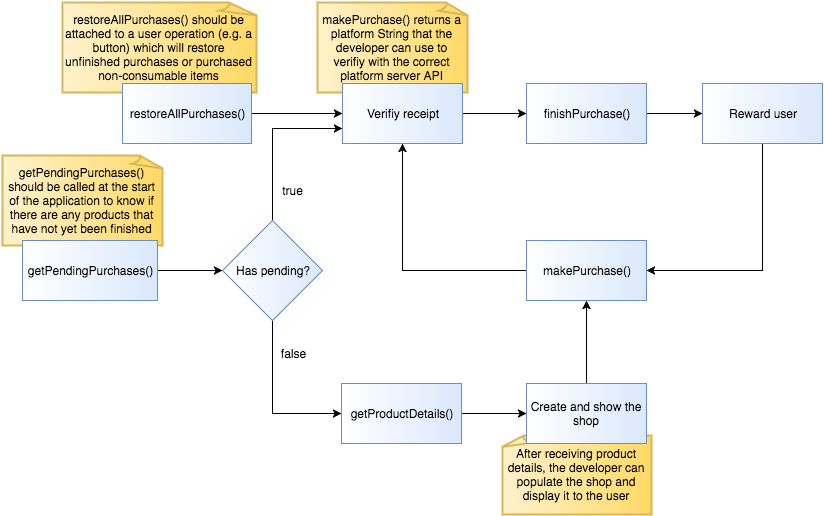

The diagram above was exported from draw.io. Its source (the exported page's mxGraphModel, read from the mxfile embedded in the PNG):
<mxGraphModel dx="1434" dy="886" grid="1" gridSize="10" guides="1" tooltips="1" connect="1" arrows="1" fold="1" page="1" pageScale="1" pageWidth="1169" pageHeight="826" background="#ffffff" math="0">
  <root>
    <mxCell id="0" />
    <mxCell id="1" parent="0" />
    <mxCell id="2" value="After receiving product details, the developer can populate the shop and display it to the user" style="strokeWidth=2;whiteSpace=wrap;html=1;shape=mxgraph.basic.document;plain-yellow;gradientDirection=west;flipH=1;" vertex="1" parent="1">
      <mxGeometry x="530" y="512" width="149" height="79" as="geometry" />
    </mxCell>
    <mxCell id="3" value="makePurchase() returns a platform String that the developer can use to verifiy with the correct platform server API" style="strokeWidth=2;whiteSpace=wrap;html=1;shape=mxgraph.basic.document;plain-yellow;gradientDirection=east;" vertex="1" parent="1">
      <mxGeometry x="345" y="79" width="150" height="90" as="geometry" />
    </mxCell>
    <mxCell id="4" value="restoreAllPurchases() should be attached to a user operation (e.g. a button) which will restore unfinished purchases or purchased non-consumable items" style="strokeWidth=2;whiteSpace=wrap;html=1;shape=mxgraph.basic.document;plain-yellow;gradientDirection=east;" vertex="1" parent="1">
      <mxGeometry x="90" y="79" width="194" height="90" as="geometry" />
    </mxCell>
    <mxCell id="5" value="getPendingPurchases() should be called at the start of the application to know if there are any products that have not yet been finished" style="strokeWidth=2;whiteSpace=wrap;html=1;shape=mxgraph.basic.document;plain-yellow;gradientDirection=east;" vertex="1" parent="1">
      <mxGeometry x="30" y="232" width="160" height="90" as="geometry" />
    </mxCell>
    <mxCell id="6" style="edgeStyle=orthogonalEdgeStyle;rounded=0;html=1;entryX=0;entryY=0.5;entryPerimeter=0;jettySize=auto;orthogonalLoop=1;" edge="1" source="7" target="10" parent="1">
      <mxGeometry x="185" y="347" as="geometry" />
    </mxCell>
    <mxCell id="7" value="getPendingPurchases()" style="whiteSpace=wrap;html=1;plain-blue;gradientDirection=east;gradientColor=#DAE8FC;fillColor=#FFFFFF;" vertex="1" parent="1">
      <mxGeometry x="50" y="317" width="135" height="60" as="geometry" />
    </mxCell>
    <mxCell id="8" style="edgeStyle=orthogonalEdgeStyle;rounded=0;html=1;exitX=0.5;exitY=1;exitPerimeter=0;entryX=0;entryY=0.5;jettySize=auto;orthogonalLoop=1;" edge="1" source="10" target="16" parent="1">
      <mxGeometry x="300" y="397" as="geometry" />
    </mxCell>
    <mxCell id="9" style="edgeStyle=orthogonalEdgeStyle;rounded=0;html=1;exitX=0.5;exitY=0;exitPerimeter=0;entryX=0;entryY=0.75;jettySize=auto;orthogonalLoop=1;" edge="1" source="10" target="12" parent="1">
      <mxGeometry x="300" y="205" as="geometry" />
    </mxCell>
    <mxCell id="10" value="Has pending?" style="html=1;shape=mxgraph.flowchart.decision;whiteSpace=wrap;fillColor=#FFFFFF;gradientColor=#DAE8FC;gradientDirection=east;strokeColor=#6C8EBF;strokeWidth=1;" vertex="1" parent="1">
      <mxGeometry x="250" y="297" width="100" height="100" as="geometry" />
    </mxCell>
    <mxCell id="11" style="edgeStyle=orthogonalEdgeStyle;rounded=0;html=1;exitX=1;exitY=0.5;entryX=0;entryY=0.5;jettySize=auto;orthogonalLoop=1;" edge="1" source="12" target="22" parent="1">
      <mxGeometry x="490" y="190" as="geometry" />
    </mxCell>
    <mxCell id="12" value="Verifiy receipt" style="whiteSpace=wrap;html=1;fillColor=#FFFFFF;gradientColor=#DAE8FC;strokeColor=#6C8EBF;gradientDirection=east;" vertex="1" parent="1">
      <mxGeometry x="370" y="160" width="120" height="60" as="geometry" />
    </mxCell>
    <mxCell id="13" value="true" style="text;html=1;strokeColor=none;fillColor=none;align=center;verticalAlign=middle;whiteSpace=wrap;overflow=hidden;" vertex="1" parent="1">
      <mxGeometry x="300" y="257" width="40" height="20" as="geometry" />
    </mxCell>
    <mxCell id="14" value="false" style="text;html=1;strokeColor=none;fillColor=none;align=center;verticalAlign=middle;whiteSpace=wrap;overflow=hidden;" vertex="1" parent="1">
      <mxGeometry x="300" y="420" width="40" height="20" as="geometry" />
    </mxCell>
    <mxCell id="15" style="edgeStyle=orthogonalEdgeStyle;rounded=0;html=1;exitX=1;exitY=0.5;entryX=0;entryY=0.5;jettySize=auto;orthogonalLoop=1;" edge="1" source="16" target="18" parent="1">
      <mxGeometry x="489" y="490" as="geometry" />
    </mxCell>
    <mxCell id="16" value="getProductDetails()" style="whiteSpace=wrap;html=1;fillColor=#FFFFFF;gradientColor=#DAE8FC;strokeColor=#6C8EBF;gradientDirection=east;" vertex="1" parent="1">
      <mxGeometry x="369" y="460" width="120" height="60" as="geometry" />
    </mxCell>
    <mxCell id="17" style="edgeStyle=orthogonalEdgeStyle;rounded=0;html=1;exitX=0.5;exitY=0;entryX=0.5;entryY=1;jettySize=auto;orthogonalLoop=1;" edge="1" source="18" target="20" parent="1">
      <mxGeometry x="614" y="377" as="geometry" />
    </mxCell>
    <mxCell id="18" value="Create and show the shop" style="whiteSpace=wrap;html=1;fillColor=#FFFFFF;gradientColor=#DAE8FC;strokeColor=#6C8EBF;gradientDirection=east;" vertex="1" parent="1">
      <mxGeometry x="554" y="460" width="120" height="60" as="geometry" />
    </mxCell>
    <mxCell id="19" style="edgeStyle=orthogonalEdgeStyle;rounded=0;html=1;exitX=0;exitY=0.5;entryX=0.5;entryY=1;jettySize=auto;orthogonalLoop=1;" edge="1" source="20" target="12" parent="1">
      <mxGeometry x="430" y="220" as="geometry" />
    </mxCell>
    <mxCell id="20" value="makePurchase()" style="whiteSpace=wrap;html=1;fillColor=#FFFFFF;gradientColor=#DAE8FC;strokeColor=#6C8EBF;gradientDirection=east;" vertex="1" parent="1">
      <mxGeometry x="554" y="317" width="120" height="60" as="geometry" />
    </mxCell>
    <mxCell id="21" style="edgeStyle=orthogonalEdgeStyle;rounded=0;html=1;exitX=1;exitY=0.5;entryX=0;entryY=0.5;jettySize=auto;orthogonalLoop=1;" edge="1" source="22" target="24" parent="1">
      <mxGeometry x="674" y="190" as="geometry">
        <Array as="points" />
      </mxGeometry>
    </mxCell>
    <mxCell id="22" value="finishPurchase()" style="whiteSpace=wrap;html=1;fillColor=#FFFFFF;gradientColor=#DAE8FC;strokeColor=#6C8EBF;gradientDirection=east;" vertex="1" parent="1">
      <mxGeometry x="554" y="160" width="120" height="60" as="geometry" />
    </mxCell>
    <mxCell id="23" style="edgeStyle=orthogonalEdgeStyle;rounded=0;html=1;exitX=0.5;exitY=1;entryX=1;entryY=0.5;jettySize=auto;orthogonalLoop=1;" edge="1" source="24" target="20" parent="1">
      <mxGeometry x="674" y="220" as="geometry" />
    </mxCell>
    <mxCell id="24" value="&lt;div&gt;Reward user&lt;/div&gt;" style="whiteSpace=wrap;html=1;fillColor=#FFFFFF;gradientColor=#DAE8FC;strokeColor=#6C8EBF;gradientDirection=east;" vertex="1" parent="1">
      <mxGeometry x="730" y="160" width="120" height="60" as="geometry" />
    </mxCell>
    <mxCell id="25" style="edgeStyle=orthogonalEdgeStyle;rounded=0;html=1;exitX=1;exitY=0.5;jettySize=auto;orthogonalLoop=1;" edge="1" source="26" target="12" parent="1">
      <mxGeometry x="279" y="190" as="geometry" />
    </mxCell>
    <mxCell id="26" value="restoreAllPurchases()" style="whiteSpace=wrap;html=1;plain-blue;gradientDirection=east;gradientColor=#DAE8FC;fillColor=#FFFFFF;" vertex="1" parent="1">
      <mxGeometry x="150" y="160" width="129" height="60" as="geometry" />
    </mxCell>
  </root>
</mxGraphModel>